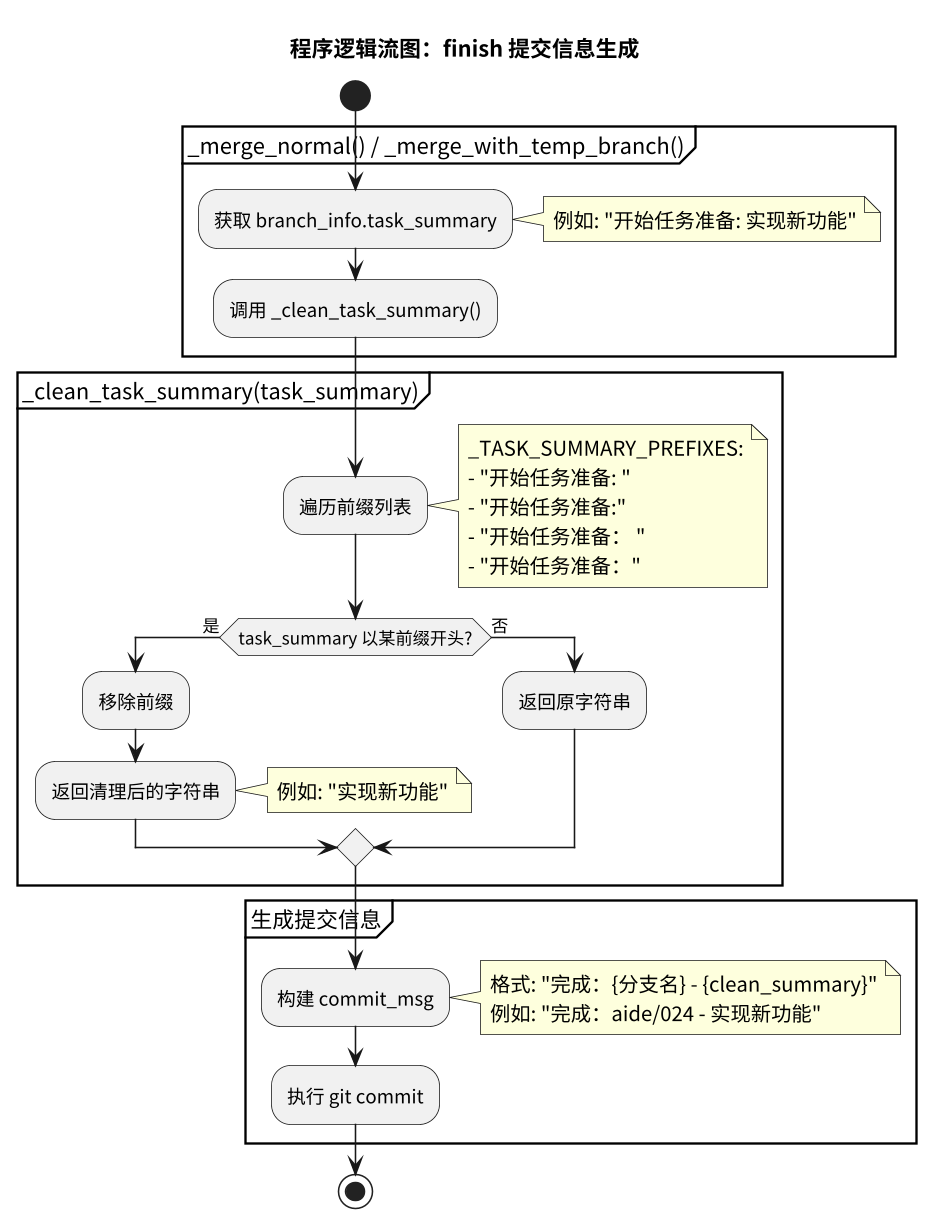

The diagram above was rendered by PlantUML. Its source (embedded in the PNG):
@startuml
skinparam defaultFontName "PingFang SC"
skinparam dpi 300
scale 0.5

title 程序逻辑流图：finish 提交信息生成

start

partition "_merge_normal() / _merge_with_temp_branch()" {
  :获取 branch_info.task_summary;
  note right
    例如: "开始任务准备: 实现新功能"
  end note

  :调用 _clean_task_summary();
}

partition "_clean_task_summary(task_summary)" {
  :遍历前缀列表;
  note right
    _TASK_SUMMARY_PREFIXES:
    - "开始任务准备: "
    - "开始任务准备:"
    - "开始任务准备： "
    - "开始任务准备："
  end note

  if (task_summary 以某前缀开头?) then (是)
    :移除前缀;
    :返回清理后的字符串;
    note right
      例如: "实现新功能"
    end note
  else (否)
    :返回原字符串;
  endif
}

partition "生成提交信息" {
  :构建 commit_msg;
  note right
    格式: "完成：{分支名} - {clean_summary}"
    例如: "完成：aide/024 - 实现新功能"
  end note

  :执行 git commit;
}

stop
@enduml